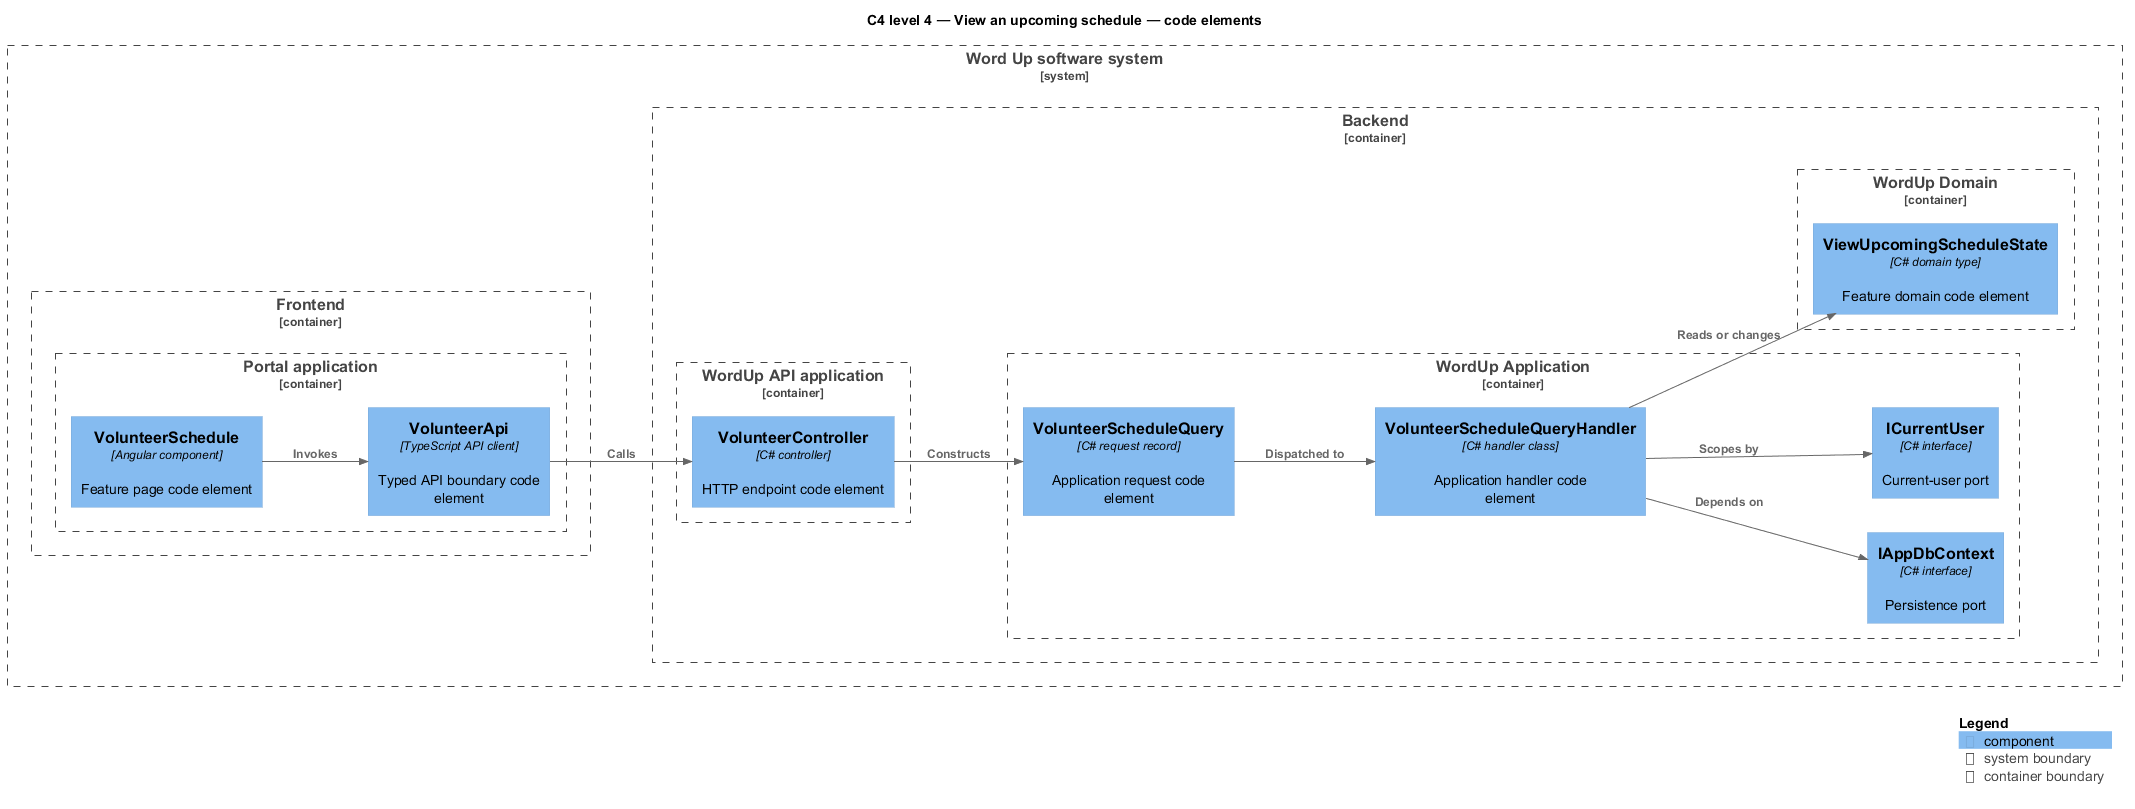

The diagram above was rendered by PlantUML. Its source (embedded in the PNG):
@startuml
!include <C4/C4_Component>
LAYOUT_LEFT_RIGHT()
title C4 level 4 — View an upcoming schedule — code elements
System_Boundary(wordup, "Word Up software system") {
  Container_Boundary(frontend, "Frontend") {
    Container_Boundary(frontend_app, "Portal application") {
      Component(page, "VolunteerSchedule", "Angular component", "Feature page code element")
      Component(client, "VolunteerApi", "TypeScript API client", "Typed API boundary code element")
    }
  }
  Container_Boundary(backend, "Backend") {
    Container_Boundary(api_app, "WordUp API application") {
      Component(controller, "VolunteerController", "C# controller", "HTTP endpoint code element")
    }
    Container_Boundary(application, "WordUp Application") {
      Component(request, "VolunteerScheduleQuery", "C# request record", "Application request code element")
      Component(handler, "VolunteerScheduleQueryHandler", "C# handler class", "Application handler code element")
      Component(dbport, "IAppDbContext", "C# interface", "Persistence port")
      Component(current, "ICurrentUser", "C# interface", "Current-user port")
    }
    Container_Boundary(domain, "WordUp Domain") {
      Component(entity, "ViewUpcomingScheduleState", "C# domain type", "Feature domain code element")
    }
  }
}
Rel(page, client, "Invokes")
Rel(client, controller, "Calls")
Rel(controller, request, "Constructs")
Rel(request, handler, "Dispatched to")
Rel(handler, dbport, "Depends on")
Rel(handler, current, "Scopes by")
Rel(handler, entity, "Reads or changes")
SHOW_LEGEND()
@enduml